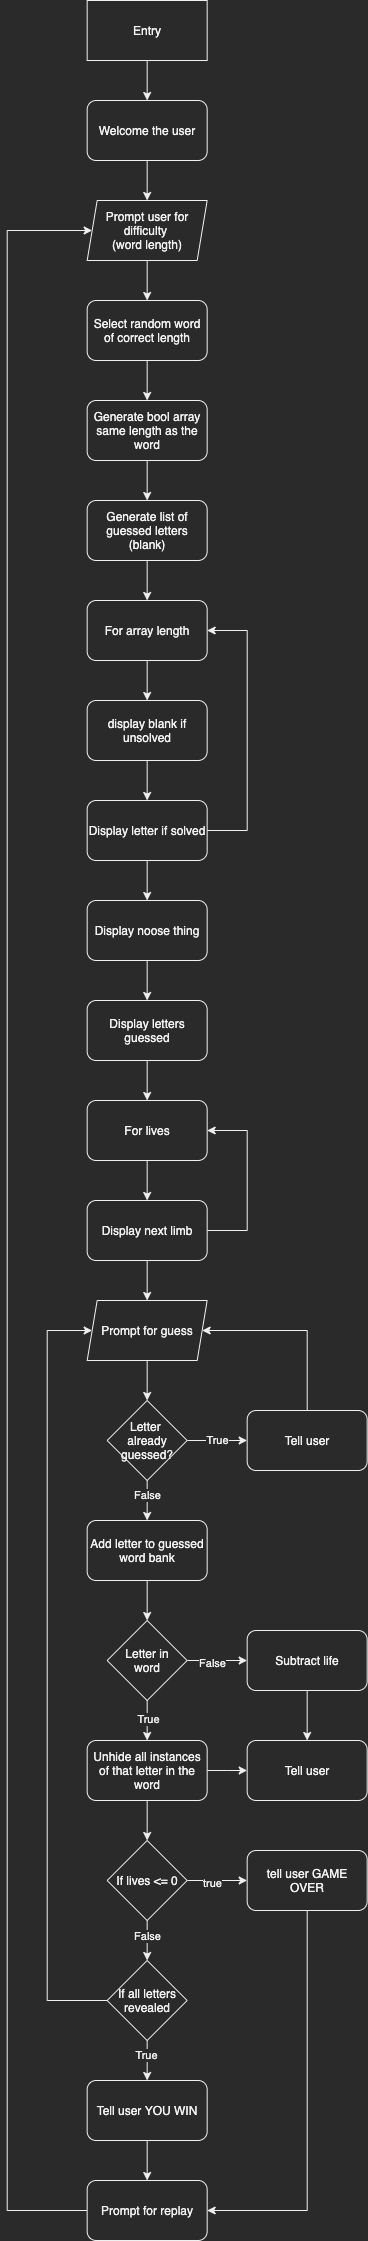

The diagram above was exported from draw.io. Its source (the exported page's mxGraphModel, read from the mxfile embedded in the PNG):
<mxGraphModel dx="1580" dy="1433" grid="1" gridSize="10" guides="1" tooltips="1" connect="1" arrows="1" fold="1" page="1" pageScale="1" pageWidth="850" pageHeight="1100" math="0" shadow="0">
  <root>
    <mxCell id="0" />
    <mxCell id="1" parent="0" />
    <mxCell id="Tf7-cI4M7XUcWMnsG8_a-13" style="edgeStyle=orthogonalEdgeStyle;rounded=0;orthogonalLoop=1;jettySize=auto;html=1;" edge="1" parent="1" source="Tf7-cI4M7XUcWMnsG8_a-1" target="Tf7-cI4M7XUcWMnsG8_a-4">
      <mxGeometry relative="1" as="geometry" />
    </mxCell>
    <mxCell id="Tf7-cI4M7XUcWMnsG8_a-1" value="Entry" style="rounded=0;whiteSpace=wrap;html=1;" vertex="1" parent="1">
      <mxGeometry x="324.67" y="530" width="120" height="60" as="geometry" />
    </mxCell>
    <mxCell id="Tf7-cI4M7XUcWMnsG8_a-14" style="edgeStyle=orthogonalEdgeStyle;rounded=0;orthogonalLoop=1;jettySize=auto;html=1;" edge="1" parent="1" source="Tf7-cI4M7XUcWMnsG8_a-4" target="Tf7-cI4M7XUcWMnsG8_a-6">
      <mxGeometry relative="1" as="geometry" />
    </mxCell>
    <mxCell id="Tf7-cI4M7XUcWMnsG8_a-4" value="Welcome the user" style="rounded=1;whiteSpace=wrap;html=1;" vertex="1" parent="1">
      <mxGeometry x="324.67" y="630" width="120" height="60" as="geometry" />
    </mxCell>
    <mxCell id="Tf7-cI4M7XUcWMnsG8_a-15" style="edgeStyle=orthogonalEdgeStyle;rounded=0;orthogonalLoop=1;jettySize=auto;html=1;" edge="1" parent="1" source="Tf7-cI4M7XUcWMnsG8_a-6" target="Tf7-cI4M7XUcWMnsG8_a-7">
      <mxGeometry relative="1" as="geometry" />
    </mxCell>
    <mxCell id="Tf7-cI4M7XUcWMnsG8_a-6" value="Prompt user for difficulty &lt;br&gt;(word length)" style="shape=parallelogram;perimeter=parallelogramPerimeter;whiteSpace=wrap;html=1;fixedSize=1;size=10;" vertex="1" parent="1">
      <mxGeometry x="324.67" y="730" width="120" height="60" as="geometry" />
    </mxCell>
    <mxCell id="Tf7-cI4M7XUcWMnsG8_a-16" style="edgeStyle=orthogonalEdgeStyle;rounded=0;orthogonalLoop=1;jettySize=auto;html=1;" edge="1" parent="1" source="Tf7-cI4M7XUcWMnsG8_a-7" target="Tf7-cI4M7XUcWMnsG8_a-8">
      <mxGeometry relative="1" as="geometry" />
    </mxCell>
    <mxCell id="Tf7-cI4M7XUcWMnsG8_a-7" value="Select random word of correct length" style="rounded=1;whiteSpace=wrap;html=1;" vertex="1" parent="1">
      <mxGeometry x="324.67" y="830" width="120" height="60" as="geometry" />
    </mxCell>
    <mxCell id="Tf7-cI4M7XUcWMnsG8_a-22" style="edgeStyle=orthogonalEdgeStyle;rounded=0;orthogonalLoop=1;jettySize=auto;html=1;" edge="1" parent="1" source="Tf7-cI4M7XUcWMnsG8_a-8" target="Tf7-cI4M7XUcWMnsG8_a-21">
      <mxGeometry relative="1" as="geometry" />
    </mxCell>
    <mxCell id="Tf7-cI4M7XUcWMnsG8_a-8" value="Generate bool array same length as the word" style="rounded=1;whiteSpace=wrap;html=1;" vertex="1" parent="1">
      <mxGeometry x="324.67" y="930" width="120" height="60" as="geometry" />
    </mxCell>
    <mxCell id="Tf7-cI4M7XUcWMnsG8_a-18" style="edgeStyle=orthogonalEdgeStyle;rounded=0;orthogonalLoop=1;jettySize=auto;html=1;" edge="1" parent="1" source="Tf7-cI4M7XUcWMnsG8_a-9" target="Tf7-cI4M7XUcWMnsG8_a-10">
      <mxGeometry relative="1" as="geometry" />
    </mxCell>
    <mxCell id="Tf7-cI4M7XUcWMnsG8_a-9" value="For array length" style="rounded=1;whiteSpace=wrap;html=1;" vertex="1" parent="1">
      <mxGeometry x="324.67" y="1130" width="120" height="60" as="geometry" />
    </mxCell>
    <mxCell id="Tf7-cI4M7XUcWMnsG8_a-19" style="edgeStyle=orthogonalEdgeStyle;rounded=0;orthogonalLoop=1;jettySize=auto;html=1;" edge="1" parent="1" source="Tf7-cI4M7XUcWMnsG8_a-10" target="Tf7-cI4M7XUcWMnsG8_a-11">
      <mxGeometry relative="1" as="geometry" />
    </mxCell>
    <mxCell id="Tf7-cI4M7XUcWMnsG8_a-10" value="display blank if unsolved" style="rounded=1;whiteSpace=wrap;html=1;" vertex="1" parent="1">
      <mxGeometry x="324.67" y="1230" width="120" height="60" as="geometry" />
    </mxCell>
    <mxCell id="Tf7-cI4M7XUcWMnsG8_a-20" style="edgeStyle=orthogonalEdgeStyle;rounded=0;orthogonalLoop=1;jettySize=auto;html=1;entryX=1;entryY=0.5;entryDx=0;entryDy=0;" edge="1" parent="1" source="Tf7-cI4M7XUcWMnsG8_a-11" target="Tf7-cI4M7XUcWMnsG8_a-9">
      <mxGeometry relative="1" as="geometry">
        <Array as="points">
          <mxPoint x="484.67" y="1360" />
          <mxPoint x="484.67" y="1160" />
        </Array>
      </mxGeometry>
    </mxCell>
    <mxCell id="Tf7-cI4M7XUcWMnsG8_a-28" style="edgeStyle=orthogonalEdgeStyle;rounded=0;orthogonalLoop=1;jettySize=auto;html=1;" edge="1" parent="1" source="Tf7-cI4M7XUcWMnsG8_a-11" target="Tf7-cI4M7XUcWMnsG8_a-27">
      <mxGeometry relative="1" as="geometry" />
    </mxCell>
    <mxCell id="Tf7-cI4M7XUcWMnsG8_a-11" value="Display letter if solved" style="rounded=1;whiteSpace=wrap;html=1;" vertex="1" parent="1">
      <mxGeometry x="324.67" y="1330" width="120" height="60" as="geometry" />
    </mxCell>
    <mxCell id="Tf7-cI4M7XUcWMnsG8_a-23" style="edgeStyle=orthogonalEdgeStyle;rounded=0;orthogonalLoop=1;jettySize=auto;html=1;" edge="1" parent="1" source="Tf7-cI4M7XUcWMnsG8_a-21" target="Tf7-cI4M7XUcWMnsG8_a-9">
      <mxGeometry relative="1" as="geometry" />
    </mxCell>
    <mxCell id="Tf7-cI4M7XUcWMnsG8_a-21" value="Generate list of guessed letters (blank)" style="rounded=1;whiteSpace=wrap;html=1;" vertex="1" parent="1">
      <mxGeometry x="324.67" y="1030" width="120" height="60" as="geometry" />
    </mxCell>
    <mxCell id="Tf7-cI4M7XUcWMnsG8_a-30" style="edgeStyle=orthogonalEdgeStyle;rounded=0;orthogonalLoop=1;jettySize=auto;html=1;" edge="1" parent="1" source="Tf7-cI4M7XUcWMnsG8_a-24" target="Tf7-cI4M7XUcWMnsG8_a-26">
      <mxGeometry relative="1" as="geometry" />
    </mxCell>
    <mxCell id="Tf7-cI4M7XUcWMnsG8_a-24" value="For lives" style="rounded=1;whiteSpace=wrap;html=1;" vertex="1" parent="1">
      <mxGeometry x="324.67" y="1630" width="120" height="60" as="geometry" />
    </mxCell>
    <mxCell id="Tf7-cI4M7XUcWMnsG8_a-31" style="edgeStyle=orthogonalEdgeStyle;rounded=0;orthogonalLoop=1;jettySize=auto;html=1;entryX=1;entryY=0.5;entryDx=0;entryDy=0;" edge="1" parent="1" source="Tf7-cI4M7XUcWMnsG8_a-26" target="Tf7-cI4M7XUcWMnsG8_a-24">
      <mxGeometry relative="1" as="geometry">
        <Array as="points">
          <mxPoint x="484.67" y="1760" />
          <mxPoint x="484.67" y="1660" />
        </Array>
      </mxGeometry>
    </mxCell>
    <mxCell id="Tf7-cI4M7XUcWMnsG8_a-33" style="edgeStyle=orthogonalEdgeStyle;rounded=0;orthogonalLoop=1;jettySize=auto;html=1;" edge="1" parent="1" source="Tf7-cI4M7XUcWMnsG8_a-26" target="Tf7-cI4M7XUcWMnsG8_a-32">
      <mxGeometry relative="1" as="geometry" />
    </mxCell>
    <mxCell id="Tf7-cI4M7XUcWMnsG8_a-26" value="Display next limb" style="rounded=1;whiteSpace=wrap;html=1;" vertex="1" parent="1">
      <mxGeometry x="324.67" y="1730" width="120" height="60" as="geometry" />
    </mxCell>
    <mxCell id="Tf7-cI4M7XUcWMnsG8_a-47" style="edgeStyle=orthogonalEdgeStyle;rounded=0;orthogonalLoop=1;jettySize=auto;html=1;" edge="1" parent="1" source="Tf7-cI4M7XUcWMnsG8_a-27" target="Tf7-cI4M7XUcWMnsG8_a-46">
      <mxGeometry relative="1" as="geometry" />
    </mxCell>
    <mxCell id="Tf7-cI4M7XUcWMnsG8_a-27" value="Display noose thing" style="rounded=1;whiteSpace=wrap;html=1;" vertex="1" parent="1">
      <mxGeometry x="324.67" y="1430" width="120" height="60" as="geometry" />
    </mxCell>
    <mxCell id="Tf7-cI4M7XUcWMnsG8_a-39" style="edgeStyle=orthogonalEdgeStyle;rounded=0;orthogonalLoop=1;jettySize=auto;html=1;" edge="1" parent="1" source="Tf7-cI4M7XUcWMnsG8_a-32" target="Tf7-cI4M7XUcWMnsG8_a-35">
      <mxGeometry relative="1" as="geometry" />
    </mxCell>
    <mxCell id="Tf7-cI4M7XUcWMnsG8_a-32" value="Prompt for guess" style="shape=parallelogram;perimeter=parallelogramPerimeter;whiteSpace=wrap;html=1;fixedSize=1;size=10;" vertex="1" parent="1">
      <mxGeometry x="324.67" y="1830" width="120" height="60" as="geometry" />
    </mxCell>
    <mxCell id="Tf7-cI4M7XUcWMnsG8_a-37" value="True&lt;br&gt;" style="edgeStyle=orthogonalEdgeStyle;rounded=0;orthogonalLoop=1;jettySize=auto;html=1;" edge="1" parent="1" source="Tf7-cI4M7XUcWMnsG8_a-35" target="Tf7-cI4M7XUcWMnsG8_a-36">
      <mxGeometry relative="1" as="geometry" />
    </mxCell>
    <mxCell id="Tf7-cI4M7XUcWMnsG8_a-49" style="edgeStyle=orthogonalEdgeStyle;rounded=0;orthogonalLoop=1;jettySize=auto;html=1;" edge="1" parent="1" source="Tf7-cI4M7XUcWMnsG8_a-35" target="Tf7-cI4M7XUcWMnsG8_a-45">
      <mxGeometry relative="1" as="geometry" />
    </mxCell>
    <mxCell id="Tf7-cI4M7XUcWMnsG8_a-53" value="False" style="edgeLabel;html=1;align=center;verticalAlign=middle;resizable=0;points=[];" vertex="1" connectable="0" parent="Tf7-cI4M7XUcWMnsG8_a-49">
      <mxGeometry x="-0.3" relative="1" as="geometry">
        <mxPoint as="offset" />
      </mxGeometry>
    </mxCell>
    <mxCell id="Tf7-cI4M7XUcWMnsG8_a-35" value="Letter &lt;br&gt;already guessed?" style="rhombus;whiteSpace=wrap;html=1;" vertex="1" parent="1">
      <mxGeometry x="344.67" y="1930" width="80" height="80" as="geometry" />
    </mxCell>
    <mxCell id="Tf7-cI4M7XUcWMnsG8_a-38" style="edgeStyle=orthogonalEdgeStyle;rounded=0;orthogonalLoop=1;jettySize=auto;html=1;entryX=1;entryY=0.5;entryDx=0;entryDy=0;" edge="1" parent="1" source="Tf7-cI4M7XUcWMnsG8_a-36" target="Tf7-cI4M7XUcWMnsG8_a-32">
      <mxGeometry relative="1" as="geometry">
        <Array as="points">
          <mxPoint x="544.6700000000001" y="1860" />
        </Array>
      </mxGeometry>
    </mxCell>
    <mxCell id="Tf7-cI4M7XUcWMnsG8_a-36" value="Tell user" style="rounded=1;whiteSpace=wrap;html=1;" vertex="1" parent="1">
      <mxGeometry x="484.67" y="1940" width="120" height="60" as="geometry" />
    </mxCell>
    <mxCell id="Tf7-cI4M7XUcWMnsG8_a-51" style="edgeStyle=orthogonalEdgeStyle;rounded=0;orthogonalLoop=1;jettySize=auto;html=1;" edge="1" parent="1" source="Tf7-cI4M7XUcWMnsG8_a-40" target="Tf7-cI4M7XUcWMnsG8_a-42">
      <mxGeometry relative="1" as="geometry" />
    </mxCell>
    <mxCell id="Tf7-cI4M7XUcWMnsG8_a-54" value="False" style="edgeLabel;html=1;align=center;verticalAlign=middle;resizable=0;points=[];" vertex="1" connectable="0" parent="Tf7-cI4M7XUcWMnsG8_a-51">
      <mxGeometry x="-0.2" y="-2" relative="1" as="geometry">
        <mxPoint as="offset" />
      </mxGeometry>
    </mxCell>
    <mxCell id="Tf7-cI4M7XUcWMnsG8_a-57" style="edgeStyle=orthogonalEdgeStyle;rounded=0;orthogonalLoop=1;jettySize=auto;html=1;" edge="1" parent="1" source="Tf7-cI4M7XUcWMnsG8_a-40" target="Tf7-cI4M7XUcWMnsG8_a-55">
      <mxGeometry relative="1" as="geometry" />
    </mxCell>
    <mxCell id="Tf7-cI4M7XUcWMnsG8_a-58" value="True" style="edgeLabel;html=1;align=center;verticalAlign=middle;resizable=0;points=[];" vertex="1" connectable="0" parent="Tf7-cI4M7XUcWMnsG8_a-57">
      <mxGeometry x="-0.05" y="1" relative="1" as="geometry">
        <mxPoint as="offset" />
      </mxGeometry>
    </mxCell>
    <mxCell id="Tf7-cI4M7XUcWMnsG8_a-40" value="Letter in&lt;br&gt;word" style="rhombus;whiteSpace=wrap;html=1;" vertex="1" parent="1">
      <mxGeometry x="344.67" y="2150" width="80" height="80" as="geometry" />
    </mxCell>
    <mxCell id="Tf7-cI4M7XUcWMnsG8_a-56" style="edgeStyle=orthogonalEdgeStyle;rounded=0;orthogonalLoop=1;jettySize=auto;html=1;" edge="1" parent="1" source="Tf7-cI4M7XUcWMnsG8_a-42" target="Tf7-cI4M7XUcWMnsG8_a-43">
      <mxGeometry relative="1" as="geometry" />
    </mxCell>
    <mxCell id="Tf7-cI4M7XUcWMnsG8_a-42" value="Subtract life" style="rounded=1;whiteSpace=wrap;html=1;" vertex="1" parent="1">
      <mxGeometry x="484.67" y="2160" width="120" height="60" as="geometry" />
    </mxCell>
    <mxCell id="Tf7-cI4M7XUcWMnsG8_a-43" value="Tell user" style="rounded=1;whiteSpace=wrap;html=1;" vertex="1" parent="1">
      <mxGeometry x="484.67" y="2270" width="120" height="60" as="geometry" />
    </mxCell>
    <mxCell id="Tf7-cI4M7XUcWMnsG8_a-50" style="edgeStyle=orthogonalEdgeStyle;rounded=0;orthogonalLoop=1;jettySize=auto;html=1;" edge="1" parent="1" source="Tf7-cI4M7XUcWMnsG8_a-45" target="Tf7-cI4M7XUcWMnsG8_a-40">
      <mxGeometry relative="1" as="geometry" />
    </mxCell>
    <mxCell id="Tf7-cI4M7XUcWMnsG8_a-45" value="Add letter to guessed word bank" style="rounded=1;whiteSpace=wrap;html=1;" vertex="1" parent="1">
      <mxGeometry x="324.67" y="2050" width="120" height="60" as="geometry" />
    </mxCell>
    <mxCell id="Tf7-cI4M7XUcWMnsG8_a-48" style="edgeStyle=orthogonalEdgeStyle;rounded=0;orthogonalLoop=1;jettySize=auto;html=1;" edge="1" parent="1" source="Tf7-cI4M7XUcWMnsG8_a-46" target="Tf7-cI4M7XUcWMnsG8_a-24">
      <mxGeometry relative="1" as="geometry" />
    </mxCell>
    <mxCell id="Tf7-cI4M7XUcWMnsG8_a-46" value="Display letters guessed" style="rounded=1;whiteSpace=wrap;html=1;" vertex="1" parent="1">
      <mxGeometry x="324.67" y="1530" width="120" height="60" as="geometry" />
    </mxCell>
    <mxCell id="Tf7-cI4M7XUcWMnsG8_a-62" style="edgeStyle=orthogonalEdgeStyle;rounded=0;orthogonalLoop=1;jettySize=auto;html=1;" edge="1" parent="1" source="Tf7-cI4M7XUcWMnsG8_a-55" target="Tf7-cI4M7XUcWMnsG8_a-43">
      <mxGeometry relative="1" as="geometry" />
    </mxCell>
    <mxCell id="Tf7-cI4M7XUcWMnsG8_a-65" style="edgeStyle=orthogonalEdgeStyle;rounded=0;orthogonalLoop=1;jettySize=auto;html=1;" edge="1" parent="1" source="Tf7-cI4M7XUcWMnsG8_a-55" target="Tf7-cI4M7XUcWMnsG8_a-59">
      <mxGeometry relative="1" as="geometry" />
    </mxCell>
    <mxCell id="Tf7-cI4M7XUcWMnsG8_a-55" value="Unhide all instances of that letter in the word" style="rounded=1;whiteSpace=wrap;html=1;" vertex="1" parent="1">
      <mxGeometry x="324.67" y="2270" width="120" height="60" as="geometry" />
    </mxCell>
    <mxCell id="Tf7-cI4M7XUcWMnsG8_a-66" style="edgeStyle=orthogonalEdgeStyle;rounded=0;orthogonalLoop=1;jettySize=auto;html=1;" edge="1" parent="1" source="Tf7-cI4M7XUcWMnsG8_a-59" target="Tf7-cI4M7XUcWMnsG8_a-63">
      <mxGeometry relative="1" as="geometry" />
    </mxCell>
    <mxCell id="Tf7-cI4M7XUcWMnsG8_a-72" value="False" style="edgeLabel;html=1;align=center;verticalAlign=middle;resizable=0;points=[];" vertex="1" connectable="0" parent="Tf7-cI4M7XUcWMnsG8_a-66">
      <mxGeometry x="-0.25" relative="1" as="geometry">
        <mxPoint as="offset" />
      </mxGeometry>
    </mxCell>
    <mxCell id="Tf7-cI4M7XUcWMnsG8_a-67" style="edgeStyle=orthogonalEdgeStyle;rounded=0;orthogonalLoop=1;jettySize=auto;html=1;" edge="1" parent="1" source="Tf7-cI4M7XUcWMnsG8_a-59" target="Tf7-cI4M7XUcWMnsG8_a-60">
      <mxGeometry relative="1" as="geometry" />
    </mxCell>
    <mxCell id="Tf7-cI4M7XUcWMnsG8_a-71" value="true" style="edgeLabel;html=1;align=center;verticalAlign=middle;resizable=0;points=[];" vertex="1" connectable="0" parent="Tf7-cI4M7XUcWMnsG8_a-67">
      <mxGeometry x="-0.1667" y="-2" relative="1" as="geometry">
        <mxPoint as="offset" />
      </mxGeometry>
    </mxCell>
    <mxCell id="Tf7-cI4M7XUcWMnsG8_a-59" value="If lives &amp;lt;= 0" style="rhombus;whiteSpace=wrap;html=1;" vertex="1" parent="1">
      <mxGeometry x="344.67" y="2370" width="80" height="80" as="geometry" />
    </mxCell>
    <mxCell id="Tf7-cI4M7XUcWMnsG8_a-70" style="edgeStyle=orthogonalEdgeStyle;rounded=0;orthogonalLoop=1;jettySize=auto;html=1;entryX=1;entryY=0.5;entryDx=0;entryDy=0;" edge="1" parent="1" source="Tf7-cI4M7XUcWMnsG8_a-60" target="Tf7-cI4M7XUcWMnsG8_a-61">
      <mxGeometry relative="1" as="geometry">
        <Array as="points">
          <mxPoint x="544.6700000000001" y="2740" />
        </Array>
      </mxGeometry>
    </mxCell>
    <mxCell id="Tf7-cI4M7XUcWMnsG8_a-60" value="tell user GAME OVER" style="rounded=1;whiteSpace=wrap;html=1;" vertex="1" parent="1">
      <mxGeometry x="484.67" y="2380" width="120" height="60" as="geometry" />
    </mxCell>
    <mxCell id="Tf7-cI4M7XUcWMnsG8_a-75" style="edgeStyle=orthogonalEdgeStyle;rounded=0;orthogonalLoop=1;jettySize=auto;html=1;entryX=0;entryY=0.5;entryDx=0;entryDy=0;" edge="1" parent="1" source="Tf7-cI4M7XUcWMnsG8_a-61" target="Tf7-cI4M7XUcWMnsG8_a-6">
      <mxGeometry relative="1" as="geometry">
        <Array as="points">
          <mxPoint x="244.67000000000002" y="2740" />
          <mxPoint x="244.67000000000002" y="760" />
        </Array>
      </mxGeometry>
    </mxCell>
    <mxCell id="Tf7-cI4M7XUcWMnsG8_a-61" value="Prompt for replay" style="rounded=1;whiteSpace=wrap;html=1;" vertex="1" parent="1">
      <mxGeometry x="324.67" y="2710" width="120" height="60" as="geometry" />
    </mxCell>
    <mxCell id="Tf7-cI4M7XUcWMnsG8_a-68" style="edgeStyle=orthogonalEdgeStyle;rounded=0;orthogonalLoop=1;jettySize=auto;html=1;" edge="1" parent="1" source="Tf7-cI4M7XUcWMnsG8_a-63" target="Tf7-cI4M7XUcWMnsG8_a-64">
      <mxGeometry relative="1" as="geometry" />
    </mxCell>
    <mxCell id="Tf7-cI4M7XUcWMnsG8_a-73" value="True" style="edgeLabel;html=1;align=center;verticalAlign=middle;resizable=0;points=[];" vertex="1" connectable="0" parent="Tf7-cI4M7XUcWMnsG8_a-68">
      <mxGeometry x="-0.3" y="-1" relative="1" as="geometry">
        <mxPoint as="offset" />
      </mxGeometry>
    </mxCell>
    <mxCell id="Tf7-cI4M7XUcWMnsG8_a-74" style="edgeStyle=orthogonalEdgeStyle;rounded=0;orthogonalLoop=1;jettySize=auto;html=1;entryX=0;entryY=0.5;entryDx=0;entryDy=0;" edge="1" parent="1" source="Tf7-cI4M7XUcWMnsG8_a-63" target="Tf7-cI4M7XUcWMnsG8_a-32">
      <mxGeometry relative="1" as="geometry">
        <Array as="points">
          <mxPoint x="284.67" y="2530" />
          <mxPoint x="284.67" y="1860" />
        </Array>
      </mxGeometry>
    </mxCell>
    <mxCell id="Tf7-cI4M7XUcWMnsG8_a-63" value="If all letters revealed" style="rhombus;whiteSpace=wrap;html=1;" vertex="1" parent="1">
      <mxGeometry x="344.67" y="2490" width="80" height="80" as="geometry" />
    </mxCell>
    <mxCell id="Tf7-cI4M7XUcWMnsG8_a-69" style="edgeStyle=orthogonalEdgeStyle;rounded=0;orthogonalLoop=1;jettySize=auto;html=1;" edge="1" parent="1" source="Tf7-cI4M7XUcWMnsG8_a-64" target="Tf7-cI4M7XUcWMnsG8_a-61">
      <mxGeometry relative="1" as="geometry" />
    </mxCell>
    <mxCell id="Tf7-cI4M7XUcWMnsG8_a-64" value="Tell user YOU WIN" style="rounded=1;whiteSpace=wrap;html=1;" vertex="1" parent="1">
      <mxGeometry x="324.67" y="2610" width="120" height="60" as="geometry" />
    </mxCell>
  </root>
</mxGraphModel>